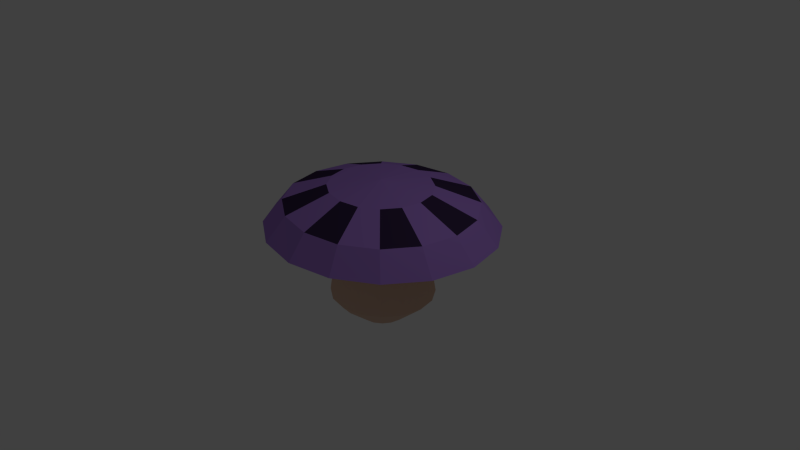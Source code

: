 # Source: PurpleMushroom.blend  (saved by Blender 2.77.0; exported with 4.5.12 LTS)
import bpy
from mathutils import Matrix  # noqa: F401  (used for matrix-valued properties, if any)

bpy.ops.wm.read_factory_settings(use_empty=True)
scene = bpy.context.scene
scene.name = 'Scene'

# ---- collections
col_collection_1 = bpy.data.collections.new('Collection 1'); scene.collection.children.link(col_collection_1)

# ---- materials (node trees are filled in below, after node groups)
mat_mushroomflesh = bpy.data.materials.new('MushroomFlesh')
mat_mushroomflesh.alpha_threshold = 0.0
mat_mushroomflesh.use_transparent_shadow = False
mat_mushroomflesh.diffuse_color = (0.7538, 0.5175, 0.391, 1.0)
mat_mushroomflesh.roughness = 0.5
mat_purpmushtop = bpy.data.materials.new('PurpMushTop')
mat_purpmushtop.alpha_threshold = 0.0
mat_purpmushtop.use_transparent_shadow = False
mat_purpmushtop.diffuse_color = (0.401, 0.214, 0.698, 1.0)
mat_purpmushtop.roughness = 0.5
mat_purpmushspot = bpy.data.materials.new('PurpMushSpot')
mat_purpmushspot.alpha_threshold = 0.0
mat_purpmushspot.use_transparent_shadow = False
mat_purpmushspot.diffuse_color = (0.04671, 0.02713, 0.07658, 1.0)
mat_purpmushspot.roughness = 0.5

# ---- material node trees

# ---- world
world_world = bpy.data.worlds.new('World'); scene.world = world_world
world_world.color = (0.05088, 0.05088, 0.05088)
world_world.use_sun_shadow = False
world_world.sun_shadow_jitter_overblur = 0.0
world_world.cycles.sampling_method = 'NONE'
world_world.cycles.sample_map_resolution = 256

# ---- cameras
cam_camera = bpy.data.cameras.new('Camera')
cam_camera.clip_end = 100.0
cam_camera.lens = 35.0
cam_camera.sensor_width = 32.0
cam_camera.sensor_height = 18.0
cam_camera.ortho_scale = 7.314
cam_camera.dof.focus_distance = 0.0
cam_camera.dof.aperture_fstop = 128.0

# ---- lights
light_lamp = bpy.data.lights.new('Lamp', 'POINT')
light_lamp.transmission_factor = 0.0
light_lamp.cutoff_distance = 30.0
light_lamp.energy = 100.0
light_lamp.shadow_buffer_clip_start = 1.001
light_lamp.shadow_soft_size = 1.0
light_lamp.shadow_maximum_resolution = 0.006
light_lamp.use_absolute_resolution = True
light_lamp.cycles.use_multiple_importance_sampling = False

# ---- meshes
me_sphere_001 = bpy.data.meshes.new('Sphere.001')
me_sphere_001.from_pydata([(0.7225, -0.01113, 0.9239), (0.2826, 0.1184, -0.9239), (0.5223, 0.2188, -0.7071), (0.6591, 0.2609, -0.5814), (0.4822, 0.2227, 0.3085), (1.476, 0.564, 0.3827), (1.226, 0.4539, 0.7071), (0.6632, 0.2457, 0.9239), (-1.249e-08, -2.867e-08, 1.0), (0.503, 0.465, 0.9239), (0.9295, 0.8593, 0.7071), (1.13, 1.042, 0.3827), (0.3691, 0.4114, 0.3085), (0.5045, 0.4821, -0.5814), (0.3997, 0.4044, -0.7071), (0.2163, 0.2188, -0.9239), (0.1171, 0.2859, -0.9239), (0.2163, 0.5283, -0.7071), (0.273, 0.6299, -0.5814), (0.1997, 0.5376, 0.3085), (0.6114, 1.362, 0.3827), (0.4919, 1.134, 0.7071), (0.2662, 0.6136, 0.9239), (-0.01113, 0.6688, 0.9239), (-0.02056, 1.236, 0.7071), (-3.161e-08, 1.474, 0.3827), (-2.839e-08, 0.5819, 0.3085), (-1.776e-08, 0.6818, -0.5814), (-1.451e-08, 0.5719, -0.7071), (-1.389e-08, 0.3095, -0.9239), (-0.1171, 0.2859, -0.9239), (-0.2163, 0.5283, -0.7071), (-0.273, 0.6299, -0.5814), (-0.1997, 0.5376, 0.3085), (-0.6114, 1.362, 0.3827), (-0.5299, 1.15, 0.7071), (-0.2868, 0.6221, 0.9239), (-0.5188, 0.4808, 0.9239), (-0.9585, 0.8883, 0.7071), (-1.13, 1.042, 0.3827), (-0.3691, 0.4114, 0.3085), (-0.5045, 0.4821, -0.5814), (-0.3997, 0.4044, -0.7071), (-0.2163, 0.2188, -0.9239), (-0.2826, 0.1184, -0.9239), (-0.5223, 0.2188, -0.7071), (-0.6591, 0.2609, -0.5814), (-0.4822, 0.2227, 0.3085), (-1.476, 0.564, 0.3827), (-1.241, 0.4919, 0.7071), (-0.6718, 0.2662, 0.9239), (-0.7225, 0.01113, 0.9239), (-1.335, 0.02056, 0.7071), (-1.598, -1.145e-07, 0.3827), (-0.522, 3.495e-08, 0.3085), (-0.7134, -2.689e-08, -0.5814), (-0.5653, -3.047e-08, -0.7071), (-0.3059, -9.491e-09, -0.9239), (-0.2826, -0.1184, -0.9239), (-0.5223, -0.2188, -0.7071), (-0.6591, -0.2609, -0.5814), (-0.4822, -0.2227, 0.3085), (-1.476, -0.564, 0.3827), (-1.226, -0.4539, 0.7071), (-0.6632, -0.2457, 0.9239), (-0.503, -0.465, 0.9239), (-0.9295, -0.8593, 0.7071), (-1.13, -1.042, 0.3827), (-0.3691, -0.4114, 0.3085), (-0.5045, -0.4821, -0.5814), (-0.3997, -0.4044, -0.7071), (-0.2163, -0.2188, -0.9239), (-4.473e-08, -1.01e-07, -1.0), (-0.1171, -0.2859, -0.9239), (-0.2163, -0.5283, -0.7071), (-0.273, -0.6299, -0.5814), (-0.1997, -0.5376, 0.3085), (-0.6114, -1.362, 0.3827), (-0.4919, -1.134, 0.7071), (-0.2662, -0.6136, 0.9239), (0.01113, -0.6688, 0.9239), (0.02056, -1.236, 0.7071), (1.157e-07, -1.474, 0.3827), (1.514e-08, -0.5819, 0.3085), (4.802e-08, -0.6818, -0.5814), (4.7e-08, -0.5719, -0.7071), (2.438e-08, -0.3095, -0.9239), (0.1171, -0.2859, -0.9239), (0.2163, -0.5283, -0.7071), (0.273, -0.6299, -0.5814), (0.1997, -0.5376, 0.3085), (0.6114, -1.362, 0.3827), (0.5299, -1.15, 0.7071), (0.2868, -0.6221, 0.9239), (0.5188, -0.4808, 0.9239), (0.9585, -0.8883, 0.7071), (1.13, -1.042, 0.3827), (0.3691, -0.4114, 0.3085), (0.5045, -0.4821, -0.5814), (0.3997, -0.4044, -0.7071), (0.2163, -0.2188, -0.9239), (0.2826, -0.1184, -0.9239), (0.5223, -0.2188, -0.7071), (0.6591, -0.2609, -0.5814), (0.4822, -0.2227, 0.3085), (1.476, -0.564, 0.3827), (1.241, -0.4919, 0.7071), (0.6718, -0.2662, 0.9239), (1.335, -0.02056, 0.7071), (1.598, 8.035e-08, 0.3827), (0.522, 7.846e-08, 0.3085), (0.7134, 6.327e-08, -0.5814), (0.5653, 6.166e-08, -0.7071), (0.3059, 3.687e-08, -0.9239)], [], [(113, 72, 1), (112, 113, 1, 2), (111, 112, 2, 3), (110, 111, 3, 4), (109, 110, 4, 5), (108, 109, 5, 6), (0, 108, 6, 7), (8, 0, 7), (8, 7, 9), (7, 6, 10, 9), (6, 5, 11, 10), (5, 4, 12, 11), (4, 3, 13, 12), (3, 2, 14, 13), (2, 1, 15, 14), (1, 72, 15), (15, 72, 16), (14, 15, 16, 17), (13, 14, 17, 18), (12, 13, 18, 19), (11, 12, 19, 20), (10, 11, 20, 21), (9, 10, 21, 22), (8, 9, 22), (8, 22, 23), (22, 21, 24, 23), (21, 20, 25, 24), (20, 19, 26, 25), (19, 18, 27, 26), (18, 17, 28, 27), (17, 16, 29, 28), (16, 72, 29), (29, 72, 30), (28, 29, 30, 31), (27, 28, 31, 32), (26, 27, 32, 33), (25, 26, 33, 34), (24, 25, 34, 35), (23, 24, 35, 36), (8, 23, 36), (8, 36, 37), (36, 35, 38, 37), (35, 34, 39, 38), (34, 33, 40, 39), (33, 32, 41, 40), (32, 31, 42, 41), (31, 30, 43, 42), (30, 72, 43), (43, 72, 44), (42, 43, 44, 45), (41, 42, 45, 46), (40, 41, 46, 47), (39, 40, 47, 48), (38, 39, 48, 49), (37, 38, 49, 50), (8, 37, 50), (8, 50, 51), (50, 49, 52, 51), (49, 48, 53, 52), (48, 47, 54, 53), (47, 46, 55, 54), (46, 45, 56, 55), (45, 44, 57, 56), (44, 72, 57), (57, 72, 58), (56, 57, 58, 59), (55, 56, 59, 60), (54, 55, 60, 61), (53, 54, 61, 62), (52, 53, 62, 63), (51, 52, 63, 64), (8, 51, 64), (8, 64, 65), (64, 63, 66, 65), (63, 62, 67, 66), (62, 61, 68, 67), (61, 60, 69, 68), (60, 59, 70, 69), (59, 58, 71, 70), (58, 72, 71), (71, 72, 73), (70, 71, 73, 74), (69, 70, 74, 75), (68, 69, 75, 76), (67, 68, 76, 77), (66, 67, 77, 78), (65, 66, 78, 79), (8, 65, 79), (8, 79, 80), (79, 78, 81, 80), (78, 77, 82, 81), (77, 76, 83, 82), (76, 75, 84, 83), (75, 74, 85, 84), (74, 73, 86, 85), (73, 72, 86), (86, 72, 87), (85, 86, 87, 88), (84, 85, 88, 89), (83, 84, 89, 90), (82, 83, 90, 91), (81, 82, 91, 92), (80, 81, 92, 93), (8, 80, 93), (8, 93, 94), (93, 92, 95, 94), (92, 91, 96, 95), (91, 90, 97, 96), (90, 89, 98, 97), (89, 88, 99, 98), (88, 87, 100, 99), (87, 72, 100), (100, 72, 101), (99, 100, 101, 102), (98, 99, 102, 103), (97, 98, 103, 104), (96, 97, 104, 105), (95, 96, 105, 106), (94, 95, 106, 107), (8, 94, 107), (107, 0, 8), (108, 0, 107, 106), (106, 105, 109, 108), (105, 104, 110, 109), (104, 103, 111, 110), (103, 102, 112, 111), (102, 101, 113, 112), (101, 72, 113)])
me_sphere_001.polygons.foreach_set('material_index', [0, 0, 0, 0, 0, 1, 2, 1, 1, 1, 1, 0, 0, 0, 0, 0, 0, 0, 0, 0, 0, 1, 2, 1, 1, 1, 1, 0, 0, 0, 0, 0, 0, 0, 0, 0, 0, 1, 2, 1, 1, 1, 1, 0, 0, 0, 0, 0, 0, 0, 0, 0, 0, 1, 2, 1, 1, 1, 1, 0, 0, 0, 0, 0, 0, 0, 0, 0, 0, 1, 2, 1, 1, 1, 1, 0, 0, 0, 0, 0, 0, 0, 0, 0, 0, 1, 2, 1, 1, 1, 1, 0, 0, 0, 0, 0, 0, 0, 0, 0, 0, 1, 2, 1, 1, 1, 1, 0, 0, 0, 0, 0, 0, 0, 0, 0, 0, 1, 2, 1, 1, 1, 1, 0, 0, 0, 0, 0])
me_sphere_001.materials.append(mat_mushroomflesh)
me_sphere_001.materials.append(mat_purpmushtop)
me_sphere_001.materials.append(mat_purpmushspot)
me_sphere_001.use_remesh_preserve_volume = False
me_sphere_001.use_remesh_preserve_attributes = False
me_sphere_001.use_mirror_vertex_groups = False
me_sphere_001.update()

# ---- objects
ob_sphere = bpy.data.objects.new('Sphere', me_sphere_001)
ob_lamp = bpy.data.objects.new('Lamp', light_lamp)
ob_camera = bpy.data.objects.new('Camera', cam_camera)

# ---- transforms, parenting, visibility, modifiers, constraints
ob_sphere.location = (0.0, 0.146, 0.0)
ob_sphere.lineart.crease_threshold = 0.0
ob_lamp.location = (4.076, 1.005, 5.904)
ob_lamp.rotation_euler = (0.6503, 0.05522, 1.866)
ob_lamp.lock_rotations_4d = False
ob_lamp.empty_display_type = 'ARROWS'
ob_lamp.color = (0.0, 0.0, 0.0, 0.0)
ob_lamp.lineart.crease_threshold = 0.0
ob_camera.location = (7.481, -6.508, 5.344)
ob_camera.rotation_euler = (1.109, 0.01082, 0.8149)
ob_camera.lock_rotations_4d = False
ob_camera.empty_display_type = 'ARROWS'
ob_camera.color = (0.0, 0.0, 0.0, 0.0)
ob_camera.display_type = 'WIRE'
ob_camera.lineart.crease_threshold = 0.0

# ---- collection membership
col_collection_1.objects.link(ob_sphere)
col_collection_1.objects.link(ob_lamp)
col_collection_1.objects.link(ob_camera)

# ---- scene / render settings (as saved in the file)
scene.camera = ob_camera
scene.frame_start = 1; scene.frame_end = 250; scene.frame_set(1)
scene.render.engine = 'BLENDER_EEVEE_NEXT'
scene.render.image_settings.color_mode = 'RGB'
scene.render.image_settings.compression = 90
scene.render.resolution_percentage = 50
scene.render.dither_intensity = 0.0
scene.render.bake_margin = 2
scene.render.bake_bias = 0.0
scene.cycles.use_denoising = False
scene.cycles.samples = 10
scene.cycles.sampling_pattern = 'TABULATED_SOBOL'
scene.cycles.light_sampling_threshold = 0.0
scene.cycles.use_adaptive_sampling = False
scene.cycles.use_light_tree = False
scene.cycles.blur_glossy = 0.0
scene.cycles.volume_bounces = 1
scene.cycles.pixel_filter_type = 'GAUSSIAN'
scene.cycles.sample_clamp_indirect = 0.0
scene.view_settings.view_transform = 'Standard'
bpy.context.view_layer.update()
